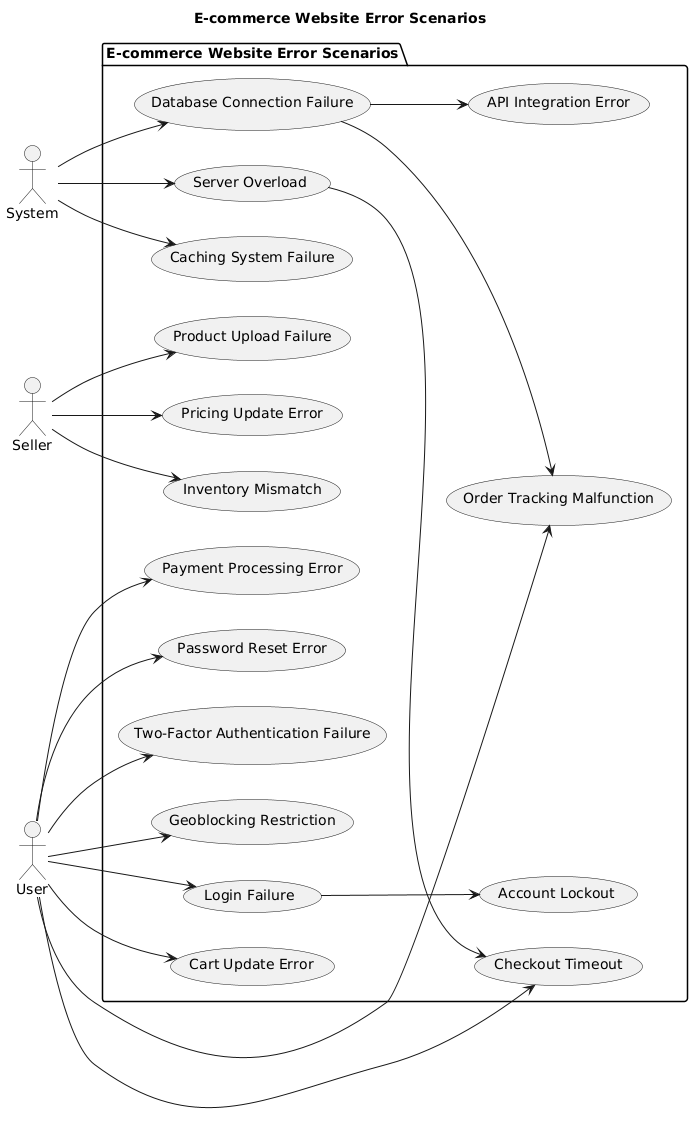

The diagram above was rendered by PlantUML. Its source (embedded in the PNG):
@startuml
left to right direction
title E-commerce Website Error Scenarios

actor System
actor User
actor Seller

package "E-commerce Website Error Scenarios" {
    System --> (Server Overload)
    System --> (Caching System Failure)
    System --> (Database Connection Failure)
    (Database Connection Failure) --> (API Integration Error)

    User --> (Login Failure)
    (Login Failure) --> (Account Lockout)
    User --> (Payment Processing Error)
    User --> (Cart Update Error)
    User --> (Checkout Timeout)
    User --> (Order Tracking Malfunction)
    User --> (Geoblocking Restriction)
    User --> (Two-Factor Authentication Failure)
    User --> (Password Reset Error)

    Seller --> (Product Upload Failure)
    Seller --> (Inventory Mismatch)
    Seller --> (Pricing Update Error)

    (Server Overload) --> (Checkout Timeout)
    (Database Connection Failure) --> (Order Tracking Malfunction)
}
@enduml